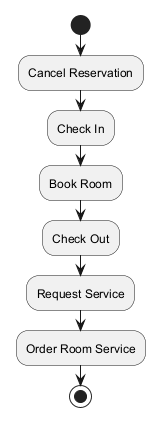

The diagram above was rendered by PlantUML. Its source (embedded in the PNG):
@startuml
skinparam backgroundColor #FFFFFF
skinparam classBackgroundColor #E8F4FA
skinparam classBorderColor #2C7DA0
start
:Cancel Reservation;
:Check In;
:Book Room;
:Check Out;
:Request Service;
:Order Room Service;
stop
@enduml